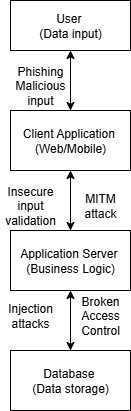

The diagram above was exported from draw.io. Its source (the exported page's mxGraphModel, read from the mxfile embedded in the PNG):
<mxGraphModel dx="786" dy="417" grid="1" gridSize="10" guides="1" tooltips="1" connect="1" arrows="1" fold="1" page="1" pageScale="1" pageWidth="850" pageHeight="1100" background="none" math="0" shadow="0">
  <root>
    <mxCell id="0" />
    <mxCell id="1" parent="0" />
    <mxCell id="Xzg0D2A-NHPzjX4yJnCp-11" style="edgeStyle=orthogonalEdgeStyle;rounded=0;orthogonalLoop=1;jettySize=auto;html=1;exitX=0.5;exitY=1;exitDx=0;exitDy=0;entryX=0.5;entryY=0;entryDx=0;entryDy=0;labelBackgroundColor=none;fontColor=default;" edge="1" parent="1" source="Xzg0D2A-NHPzjX4yJnCp-2" target="Xzg0D2A-NHPzjX4yJnCp-7">
      <mxGeometry relative="1" as="geometry" />
    </mxCell>
    <mxCell id="Xzg0D2A-NHPzjX4yJnCp-2" value="User&amp;nbsp;&lt;br&gt;(Data input)" style="rounded=0;whiteSpace=wrap;html=1;labelBackgroundColor=none;" vertex="1" parent="1">
      <mxGeometry x="60" y="10" width="120" height="50" as="geometry" />
    </mxCell>
    <mxCell id="Xzg0D2A-NHPzjX4yJnCp-16" style="edgeStyle=orthogonalEdgeStyle;rounded=0;orthogonalLoop=1;jettySize=auto;html=1;exitX=0.5;exitY=0;exitDx=0;exitDy=0;labelBackgroundColor=none;fontColor=default;" edge="1" parent="1" source="Xzg0D2A-NHPzjX4yJnCp-5" target="Xzg0D2A-NHPzjX4yJnCp-6">
      <mxGeometry relative="1" as="geometry" />
    </mxCell>
    <mxCell id="Xzg0D2A-NHPzjX4yJnCp-5" value="Database&amp;nbsp;&lt;br&gt;(Data storage)" style="rounded=0;whiteSpace=wrap;html=1;labelBackgroundColor=none;" vertex="1" parent="1">
      <mxGeometry x="60" y="360" width="120" height="60" as="geometry" />
    </mxCell>
    <mxCell id="Xzg0D2A-NHPzjX4yJnCp-13" style="edgeStyle=orthogonalEdgeStyle;rounded=0;orthogonalLoop=1;jettySize=auto;html=1;exitX=0.5;exitY=1;exitDx=0;exitDy=0;entryX=0.5;entryY=0;entryDx=0;entryDy=0;labelBackgroundColor=none;fontColor=default;" edge="1" parent="1" source="Xzg0D2A-NHPzjX4yJnCp-6" target="Xzg0D2A-NHPzjX4yJnCp-5">
      <mxGeometry relative="1" as="geometry" />
    </mxCell>
    <mxCell id="Xzg0D2A-NHPzjX4yJnCp-6" value="Application Server&amp;nbsp;&lt;br&gt;(Business Logic)" style="rounded=0;whiteSpace=wrap;html=1;labelBackgroundColor=none;" vertex="1" parent="1">
      <mxGeometry x="60" y="240" width="120" height="60" as="geometry" />
    </mxCell>
    <mxCell id="Xzg0D2A-NHPzjX4yJnCp-12" style="edgeStyle=orthogonalEdgeStyle;rounded=0;orthogonalLoop=1;jettySize=auto;html=1;exitX=0.5;exitY=1;exitDx=0;exitDy=0;entryX=0.5;entryY=0;entryDx=0;entryDy=0;labelBackgroundColor=none;fontColor=default;" edge="1" parent="1" source="Xzg0D2A-NHPzjX4yJnCp-7" target="Xzg0D2A-NHPzjX4yJnCp-6">
      <mxGeometry relative="1" as="geometry" />
    </mxCell>
    <mxCell id="Xzg0D2A-NHPzjX4yJnCp-17" style="edgeStyle=orthogonalEdgeStyle;rounded=0;orthogonalLoop=1;jettySize=auto;html=1;exitX=0.5;exitY=0;exitDx=0;exitDy=0;entryX=0.5;entryY=1;entryDx=0;entryDy=0;labelBackgroundColor=none;fontColor=default;" edge="1" parent="1" source="Xzg0D2A-NHPzjX4yJnCp-7" target="Xzg0D2A-NHPzjX4yJnCp-2">
      <mxGeometry relative="1" as="geometry" />
    </mxCell>
    <mxCell id="Xzg0D2A-NHPzjX4yJnCp-7" value="Client Application&amp;nbsp;&lt;br&gt;(Web/Mobile)" style="rounded=0;whiteSpace=wrap;html=1;labelBackgroundColor=none;" vertex="1" parent="1">
      <mxGeometry x="60" y="120" width="120" height="60" as="geometry" />
    </mxCell>
    <mxCell id="Xzg0D2A-NHPzjX4yJnCp-15" style="edgeStyle=orthogonalEdgeStyle;rounded=0;orthogonalLoop=1;jettySize=auto;html=1;exitX=0.5;exitY=0;exitDx=0;exitDy=0;labelBackgroundColor=none;fontColor=default;" edge="1" parent="1" source="Xzg0D2A-NHPzjX4yJnCp-6" target="Xzg0D2A-NHPzjX4yJnCp-7">
      <mxGeometry relative="1" as="geometry" />
    </mxCell>
    <mxCell id="Xzg0D2A-NHPzjX4yJnCp-19" value="Phishing&lt;br&gt;Malicious input" style="text;html=1;align=center;verticalAlign=middle;whiteSpace=wrap;rounded=0;labelBackgroundColor=none;" vertex="1" parent="1">
      <mxGeometry x="60" y="80" width="60" height="30" as="geometry" />
    </mxCell>
    <mxCell id="Xzg0D2A-NHPzjX4yJnCp-21" value="MITM attack" style="text;html=1;align=center;verticalAlign=middle;whiteSpace=wrap;rounded=0;labelBackgroundColor=none;" vertex="1" parent="1">
      <mxGeometry x="120" y="200" width="60" height="30" as="geometry" />
    </mxCell>
    <mxCell id="Xzg0D2A-NHPzjX4yJnCp-23" value="Broken Access Control" style="text;html=1;align=center;verticalAlign=middle;whiteSpace=wrap;rounded=0;labelBackgroundColor=none;" vertex="1" parent="1">
      <mxGeometry x="120" y="310" width="60" height="30" as="geometry" />
    </mxCell>
    <mxCell id="Xzg0D2A-NHPzjX4yJnCp-24" value="Injection attacks" style="text;html=1;align=center;verticalAlign=middle;whiteSpace=wrap;rounded=0;labelBackgroundColor=none;" vertex="1" parent="1">
      <mxGeometry x="50" y="315" width="60" height="20" as="geometry" />
    </mxCell>
    <mxCell id="Xzg0D2A-NHPzjX4yJnCp-26" value="Insecure input validation" style="text;html=1;align=center;verticalAlign=middle;whiteSpace=wrap;rounded=0;labelBackgroundColor=none;" vertex="1" parent="1">
      <mxGeometry x="50" y="200" width="60" height="30" as="geometry" />
    </mxCell>
  </root>
</mxGraphModel>